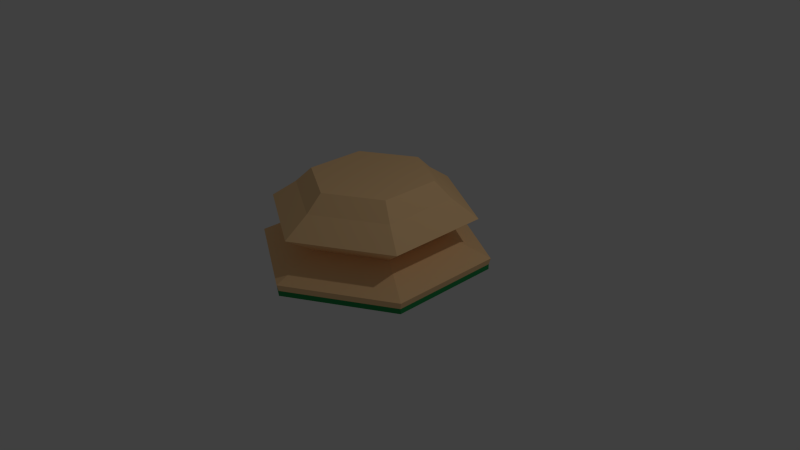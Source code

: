 # Source: chess-piece-base.blend  (saved by Blender 2.76.0; exported with 4.5.12 LTS)
import bpy
from mathutils import Matrix  # noqa: F401  (used for matrix-valued properties, if any)

bpy.ops.wm.read_factory_settings(use_empty=True)
scene = bpy.context.scene
scene.name = 'Scene'

# ---- collections
col_collection_1 = bpy.data.collections.new('Collection 1'); scene.collection.children.link(col_collection_1)

# ---- materials (node trees are filled in below, after node groups)
mat_green_base = bpy.data.materials.new('Green base')
mat_green_base.alpha_threshold = 0.0
mat_green_base.use_transparent_shadow = False
mat_green_base.diffuse_color = (0.02717, 0.3032, 0.08853, 1.0)
mat_green_base.roughness = 0.5
mat_burly_wood_white_pieces = bpy.data.materials.new('Burly wood white pieces')
mat_burly_wood_white_pieces.alpha_threshold = 0.0
mat_burly_wood_white_pieces.use_transparent_shadow = False
mat_burly_wood_white_pieces.diffuse_color = (1.0, 0.6514, 0.3278, 1.0)
mat_burly_wood_white_pieces.roughness = 0.5

# ---- material node trees

# ---- world
world_world = bpy.data.worlds.new('World'); scene.world = world_world
world_world.color = (0.05088, 0.05088, 0.05088)
world_world.use_sun_shadow = False
world_world.sun_shadow_jitter_overblur = 0.0
world_world.cycles.sampling_method = 'MANUAL'
world_world.cycles.sample_map_resolution = 256

# ---- cameras
cam_camera = bpy.data.cameras.new('Camera')
cam_camera.clip_end = 100.0
cam_camera.lens = 35.0
cam_camera.sensor_width = 32.0
cam_camera.sensor_height = 18.0
cam_camera.ortho_scale = 7.314
cam_camera.dof.focus_distance = 0.0
cam_camera.dof.aperture_fstop = 128.0

# ---- lights
light_lamp = bpy.data.lights.new('Lamp', 'POINT')
light_lamp.transmission_factor = 0.0
light_lamp.cutoff_distance = 30.0
light_lamp.energy = 100.0
light_lamp.shadow_buffer_clip_start = 1.001
light_lamp.shadow_soft_size = 0.1
light_lamp.shadow_maximum_resolution = 0.006
light_lamp.use_absolute_resolution = True
light_lamp.cycles.use_multiple_importance_sampling = False

# ---- meshes
me_cylinder = bpy.data.meshes.new('Cylinder')
me_cylinder.from_pydata([(0.0, 1.5, 0.006239), (1.299, 0.75, 0.006239), (1.299, -0.75, 0.006239), (-1.311e-07, -1.5, 0.006239), (-1.299, -0.75, 0.006239), (-1.299, 0.75, 0.006239), (0.0, 1.5, 0.07529), (-1.278e-08, 1.018, 0.9112), (0.8813, 0.5088, 0.9112), (1.299, 0.75, 0.07529), (0.8813, -0.5088, 0.9112), (1.299, -0.75, 0.07529), (-1.017e-07, -1.018, 0.9112), (-1.311e-07, -1.5, 0.07529), (-0.8813, -0.5088, 0.9112), (-1.299, -0.75, 0.07529), (-0.8813, 0.5088, 0.9112), (-1.299, 0.75, 0.07529), (0.0, 1.521, 0.1585), (1.318, 0.7607, 0.1585), (1.318, -0.7607, 0.1585), (-1.327e-07, -1.521, 0.1585), (-1.318, -0.7607, 0.1585), (-1.318, 0.7607, 0.1585), (-5.588e-09, 0.9376, 0.4095), (0.812, 0.4688, 0.4095), (0.812, -0.4688, 0.4095), (-8.661e-08, -0.9376, 0.4095), (-0.812, -0.4688, 0.4095), (-0.812, 0.4688, 0.4095), (-4.657e-09, 1.354, 0.6788), (1.172, 0.6769, 0.6788), (1.172, -0.6769, 0.6788), (-1.211e-07, -1.354, 0.6788), (-1.172, -0.6769, 0.6788), (-1.172, 0.6769, 0.6788), (0.6899, 0.3983, 1.116), (-1.876e-08, 0.7966, 1.116), (0.6899, -0.3983, 1.116), (-8.84e-08, -0.7966, 1.116), (-0.6899, -0.3983, 1.116), (-0.6899, 0.3983, 1.116)], [], [(36, 8, 7, 37), (0, 1, 2, 3, 4, 5), (4, 15, 17, 5), (5, 17, 6, 0), (3, 13, 15, 4), (2, 11, 13, 3), (1, 9, 11, 2), (10, 32, 31, 8), (0, 6, 9, 1), (33, 27, 26, 32), (28, 22, 21, 27), (29, 23, 22, 28), (39, 12, 10, 38), (41, 16, 14, 40), (8, 31, 30, 7), (14, 34, 33, 12), (12, 33, 32, 10), (7, 30, 35, 16), (23, 17, 15, 22), (20, 11, 9, 19), (32, 26, 25, 31), (16, 35, 34, 14), (34, 28, 27, 33), (31, 25, 24, 30), (27, 21, 20, 26), (30, 24, 29, 35), (35, 29, 28, 34), (26, 20, 19, 25), (22, 15, 13, 21), (25, 19, 18, 24), (24, 18, 23, 29), (21, 13, 11, 20), (18, 6, 17, 23), (19, 9, 6, 18), (38, 10, 8, 36), (37, 7, 16, 41), (40, 14, 12, 39), (36, 37, 41, 40, 39, 38)])
me_cylinder.polygons.foreach_set('material_index', [1, 0, 0, 0, 0, 0, 0, 1, 0, 1, 1, 1, 1, 1, 1, 1, 1, 1, 1, 1, 1, 1, 1, 1, 1, 1, 1, 1, 1, 1, 1, 1, 1, 1, 1, 1, 1, 1])
me_cylinder.materials.append(mat_green_base)
me_cylinder.materials.append(mat_burly_wood_white_pieces)
me_cylinder.use_remesh_preserve_volume = False
me_cylinder.use_remesh_preserve_attributes = False
me_cylinder.use_mirror_vertex_groups = False
me_cylinder.update()

# ---- objects
ob_chess_piece_base = bpy.data.objects.new('Chess piece base', me_cylinder)
ob_lamp = bpy.data.objects.new('Lamp', light_lamp)
ob_camera = bpy.data.objects.new('Camera', cam_camera)

# ---- transforms, parenting, visibility, modifiers, constraints
ob_chess_piece_base.location = (0.0, 0.0, 0.0)
ob_chess_piece_base.lineart.crease_threshold = 0.0
ob_lamp.location = (4.076, 1.005, 5.904)
ob_lamp.rotation_euler = (0.6503, 0.05522, 1.866)
ob_lamp.lock_rotations_4d = False
ob_lamp.empty_display_type = 'ARROWS'
ob_lamp.color = (0.0, 0.0, 0.0, 0.0)
ob_lamp.lineart.crease_threshold = 0.0
ob_camera.location = (7.481, -6.508, 5.344)
ob_camera.rotation_euler = (1.109, 0.01082, 0.8149)
ob_camera.lock_rotations_4d = False
ob_camera.empty_display_type = 'ARROWS'
ob_camera.color = (0.0, 0.0, 0.0, 0.0)
ob_camera.display_type = 'WIRE'
ob_camera.lineart.crease_threshold = 0.0

# ---- collection membership
col_collection_1.objects.link(ob_chess_piece_base)
col_collection_1.objects.link(ob_lamp)
col_collection_1.objects.link(ob_camera)

# ---- scene / render settings (as saved in the file)
scene.camera = ob_camera
scene.frame_start = 1; scene.frame_end = 250; scene.frame_set(1)
scene.render.engine = 'BLENDER_EEVEE_NEXT'
scene.render.resolution_percentage = 50
scene.render.dither_intensity = 0.0
scene.cycles.use_denoising = False
scene.cycles.samples = 10
scene.cycles.sampling_pattern = 'TABULATED_SOBOL'
scene.cycles.light_sampling_threshold = 0.0
scene.cycles.use_adaptive_sampling = False
scene.cycles.use_light_tree = False
scene.cycles.blur_glossy = 0.0
scene.cycles.pixel_filter_type = 'GAUSSIAN'
scene.cycles.sample_clamp_indirect = 0.0
scene.view_settings.view_transform = 'Standard'
bpy.context.view_layer.update()
